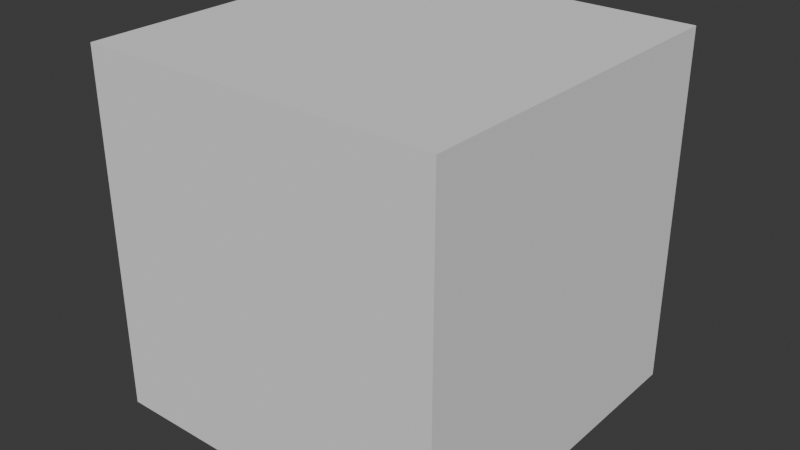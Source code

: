 # Source: RoofSegmentFlat.blend  (saved by Blender 5.0.119; exported with 4.5.12 LTS)
import bpy
from mathutils import Matrix  # noqa: F401  (used for matrix-valued properties, if any)

bpy.ops.wm.read_factory_settings(use_empty=True)
scene = bpy.context.scene
scene.name = 'Scene'

# ---- collections
col_collection = bpy.data.collections.new('Collection'); scene.collection.children.link(col_collection)

# ---- world
world_world = bpy.data.worlds.new('World'); scene.world = world_world
world_world.use_nodes = True; world_world.node_tree.nodes.clear()
_N = world_world.node_tree.nodes; _L = world_world.node_tree.links
n0 = _N.new('ShaderNodeOutputWorld'); n0.name = 'World Output'; n0.location = (200, 100)
n1 = _N.new('ShaderNodeBackground'); n1.name = 'Background'; n1.location = (-200, 100)
n1.inputs[0].default_value = (0.05088, 0.05088, 0.05088, 1.0)
_L.new(n1.outputs[0], n0.inputs[0])
n0.is_active_output = True
world_world.color = (0.05088, 0.05088, 0.05088)
world_world.sun_shadow_jitter_overblur = 0.0

# ---- meshes
me_cube_019 = bpy.data.meshes.new('Cube.019')
me_cube_019.from_pydata([(-1.0, 0.0, 2.6), (-1.0, 0.0, 3.6), (-1.0, 1.0, 2.6), (-1.0, 1.0, 3.6), (0.0, 0.0, 2.6), (0.0, 0.0, 3.6), (0.0, 1.0, 2.6), (0.0, 1.0, 3.6)], [], [(0, 1, 3, 2), (2, 3, 7, 6), (6, 7, 5, 4), (4, 5, 1, 0), (2, 6, 4, 0), (7, 3, 1, 5)])
_uv = me_cube_019.uv_layers.new(name='UVMap')
_uv.uv.foreach_set('vector', [0.375, 0.0, 0.625, 0.0, 0.625, 0.25, 0.375, 0.25, 0.375, 0.25, 0.625, 0.25, 0.625, 0.5, 0.375, 0.5, 0.375, 0.5, 0.625, 0.5, 0.625, 0.75, 0.375, 0.75, 0.375, 0.75, 0.625, 0.75, 0.625, 1.0, 0.375, 1.0, 0.125, 0.5, 0.375, 0.5, 0.375, 0.75, 0.125, 0.75, 0.625, 0.5, 0.875, 0.5, 0.875, 0.75, 0.625, 0.75])
me_cube_019.update()

# ---- objects
ob_roofsegmentflat = bpy.data.objects.new('RoofSegmentFlat', me_cube_019)

# ---- transforms, parenting, visibility, modifiers, constraints
ob_roofsegmentflat.location = (0.0, 0.0, 0.0)

# ---- collection membership
col_collection.objects.link(ob_roofsegmentflat)

# ---- scene / render settings (as saved in the file)
scene.frame_start = 1; scene.frame_end = 250; scene.frame_set(1)
scene.render.engine = 'BLENDER_EEVEE_NEXT'
scene.render.bake_bias = 0.0
scene.render.bake_samples = 0
bpy.context.view_layer.update()

# ---- added for rendering (the .blend has no active camera and no usable light): camera, sun
cam_auto = bpy.data.cameras.new('AutoCamera')
cam_auto.lens = 50.0
cam_auto.sensor_width = 36.0
cam_auto.clip_end = 1000.0
ob_auto_camera = bpy.data.objects.new('AutoCamera', cam_auto)
scene.collection.objects.link(ob_auto_camera)
ob_auto_camera.location = (1.10254, -1.42304, 4.38203)
ob_auto_camera.rotation_euler = (1.09748, -7.21219e-08, 0.694738)
scene.camera = ob_auto_camera
light_auto_sun = bpy.data.lights.new('AutoSun', 'SUN')
light_auto_sun.energy = 3.0
light_auto_sun.angle = 0.0523599
ob_auto_sun = bpy.data.objects.new('AutoSun', light_auto_sun)
scene.collection.objects.link(ob_auto_sun)
ob_auto_sun.rotation_euler = (0.872665, 0.174533, 0.523599)
bpy.context.view_layer.update()
